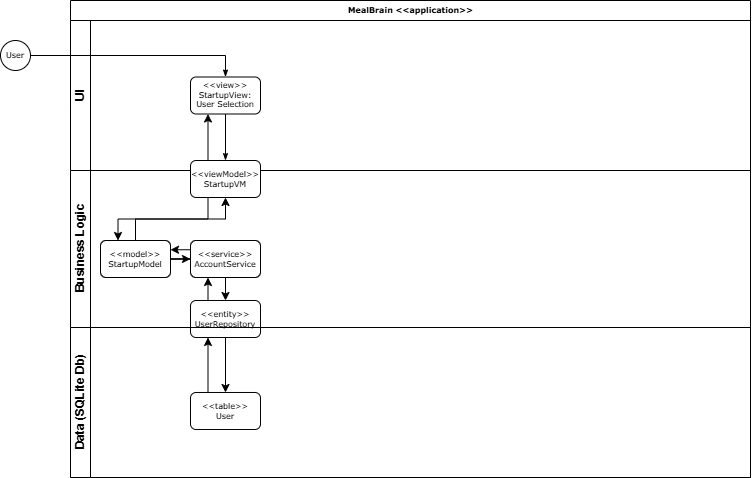

The diagram above was exported from draw.io. Its source (the exported page's mxGraphModel, read from the mxfile embedded in the PNG):
<mxGraphModel dx="1157" dy="541" grid="1" gridSize="10" guides="1" tooltips="1" connect="1" arrows="1" fold="1" page="1" pageScale="1" pageWidth="1100" pageHeight="850" background="none" math="0" shadow="0">
  <root>
    <mxCell id="0" />
    <mxCell id="1" parent="0" />
    <mxCell id="2b4e8129b02d487f-1" value="MealBrain &amp;lt;&amp;lt;application&amp;gt;&amp;gt;" style="swimlane;html=1;childLayout=stackLayout;horizontal=1;startSize=20;horizontalStack=0;rounded=0;shadow=0;labelBackgroundColor=none;strokeWidth=1;fontFamily=Verdana;fontSize=8;align=center;" parent="1" vertex="1">
      <mxGeometry x="180" y="40" width="680" height="477" as="geometry" />
    </mxCell>
    <mxCell id="2b4e8129b02d487f-2" value="UI" style="swimlane;html=1;startSize=20;horizontal=0;" parent="2b4e8129b02d487f-1" vertex="1">
      <mxGeometry y="20" width="680" height="150" as="geometry" />
    </mxCell>
    <mxCell id="2b4e8129b02d487f-6" value="&lt;div&gt;&amp;lt;&amp;lt;view&amp;gt;&amp;gt;&lt;/div&gt;StartupView: User Selection" style="rounded=1;whiteSpace=wrap;html=1;shadow=0;labelBackgroundColor=none;strokeWidth=1;fontFamily=Verdana;fontSize=8;align=center;" parent="2b4e8129b02d487f-2" vertex="1">
      <mxGeometry x="120" y="56.49999999999997" width="70" height="37" as="geometry" />
    </mxCell>
    <mxCell id="2b4e8129b02d487f-3" value="Business Logic" style="swimlane;html=1;startSize=20;horizontal=0;" parent="2b4e8129b02d487f-1" vertex="1">
      <mxGeometry y="170" width="680" height="157" as="geometry" />
    </mxCell>
    <mxCell id="cvVrs45ltGC7apYtjEZH-10" style="edgeStyle=orthogonalEdgeStyle;rounded=0;orthogonalLoop=1;jettySize=auto;html=1;exitX=0.25;exitY=1;exitDx=0;exitDy=0;entryX=0.25;entryY=0;entryDx=0;entryDy=0;" edge="1" parent="2b4e8129b02d487f-3" source="2b4e8129b02d487f-12" target="cvVrs45ltGC7apYtjEZH-6">
      <mxGeometry relative="1" as="geometry" />
    </mxCell>
    <mxCell id="2b4e8129b02d487f-12" value="&amp;lt;&amp;lt;viewModel&amp;gt;&amp;gt;&lt;div&gt;StartupVM&lt;/div&gt;" style="rounded=1;whiteSpace=wrap;html=1;shadow=0;labelBackgroundColor=none;strokeWidth=1;fontFamily=Verdana;fontSize=8;align=center;" parent="2b4e8129b02d487f-3" vertex="1">
      <mxGeometry x="120" y="-10.000000000000043" width="70" height="37" as="geometry" />
    </mxCell>
    <mxCell id="cvVrs45ltGC7apYtjEZH-7" style="edgeStyle=orthogonalEdgeStyle;rounded=0;orthogonalLoop=1;jettySize=auto;html=1;exitX=0.5;exitY=0;exitDx=0;exitDy=0;entryX=0.5;entryY=1;entryDx=0;entryDy=0;" edge="1" parent="2b4e8129b02d487f-3" source="cvVrs45ltGC7apYtjEZH-6" target="2b4e8129b02d487f-12">
      <mxGeometry relative="1" as="geometry" />
    </mxCell>
    <mxCell id="cvVrs45ltGC7apYtjEZH-13" style="edgeStyle=orthogonalEdgeStyle;rounded=0;orthogonalLoop=1;jettySize=auto;html=1;exitX=1;exitY=0.5;exitDx=0;exitDy=0;" edge="1" parent="2b4e8129b02d487f-3" source="cvVrs45ltGC7apYtjEZH-6" target="cvVrs45ltGC7apYtjEZH-12">
      <mxGeometry relative="1" as="geometry" />
    </mxCell>
    <mxCell id="cvVrs45ltGC7apYtjEZH-6" value="&amp;lt;&amp;lt;model&amp;gt;&amp;gt;&lt;div&gt;StartupModel&lt;/div&gt;" style="rounded=1;whiteSpace=wrap;html=1;shadow=0;labelBackgroundColor=none;strokeWidth=1;fontFamily=Verdana;fontSize=8;align=center;" vertex="1" parent="2b4e8129b02d487f-3">
      <mxGeometry x="30" y="70" width="70" height="37" as="geometry" />
    </mxCell>
    <mxCell id="cvVrs45ltGC7apYtjEZH-18" style="edgeStyle=orthogonalEdgeStyle;rounded=0;orthogonalLoop=1;jettySize=auto;html=1;exitX=0.25;exitY=0;exitDx=0;exitDy=0;entryX=0.25;entryY=1;entryDx=0;entryDy=0;" edge="1" parent="2b4e8129b02d487f-3" source="cvVrs45ltGC7apYtjEZH-9" target="cvVrs45ltGC7apYtjEZH-12">
      <mxGeometry relative="1" as="geometry" />
    </mxCell>
    <mxCell id="cvVrs45ltGC7apYtjEZH-14" style="edgeStyle=orthogonalEdgeStyle;rounded=0;orthogonalLoop=1;jettySize=auto;html=1;exitX=0.5;exitY=1;exitDx=0;exitDy=0;entryX=0.5;entryY=0;entryDx=0;entryDy=0;" edge="1" parent="2b4e8129b02d487f-3" source="cvVrs45ltGC7apYtjEZH-12" target="cvVrs45ltGC7apYtjEZH-9">
      <mxGeometry relative="1" as="geometry" />
    </mxCell>
    <mxCell id="cvVrs45ltGC7apYtjEZH-19" style="edgeStyle=orthogonalEdgeStyle;rounded=0;orthogonalLoop=1;jettySize=auto;html=1;exitX=0;exitY=0.25;exitDx=0;exitDy=0;entryX=1;entryY=0.25;entryDx=0;entryDy=0;" edge="1" parent="2b4e8129b02d487f-3" source="cvVrs45ltGC7apYtjEZH-12" target="cvVrs45ltGC7apYtjEZH-6">
      <mxGeometry relative="1" as="geometry" />
    </mxCell>
    <mxCell id="cvVrs45ltGC7apYtjEZH-12" value="&amp;lt;&amp;lt;service&amp;gt;&amp;gt;&lt;div&gt;AccountService&lt;/div&gt;" style="rounded=1;whiteSpace=wrap;html=1;shadow=0;labelBackgroundColor=none;strokeWidth=1;fontFamily=Verdana;fontSize=8;align=center;" vertex="1" parent="2b4e8129b02d487f-3">
      <mxGeometry x="120" y="70" width="70" height="37" as="geometry" />
    </mxCell>
    <mxCell id="cvVrs45ltGC7apYtjEZH-9" value="&amp;lt;&amp;lt;entity&amp;gt;&amp;gt;&lt;div&gt;UserRepository&lt;/div&gt;" style="rounded=1;whiteSpace=wrap;html=1;shadow=0;labelBackgroundColor=none;strokeWidth=1;fontFamily=Verdana;fontSize=8;align=center;" vertex="1" parent="2b4e8129b02d487f-3">
      <mxGeometry x="120" y="130" width="70" height="37" as="geometry" />
    </mxCell>
    <mxCell id="2b4e8129b02d487f-4" value="Data (SQLite Db)" style="swimlane;html=1;startSize=20;horizontal=0;" parent="2b4e8129b02d487f-1" vertex="1">
      <mxGeometry y="327" width="680" height="150" as="geometry" />
    </mxCell>
    <mxCell id="cvVrs45ltGC7apYtjEZH-8" value="&amp;lt;&amp;lt;table&amp;gt;&amp;gt;&lt;div&gt;User&lt;/div&gt;" style="rounded=1;whiteSpace=wrap;html=1;shadow=0;labelBackgroundColor=none;strokeWidth=1;fontFamily=Verdana;fontSize=8;align=center;" vertex="1" parent="2b4e8129b02d487f-4">
      <mxGeometry x="120" y="65" width="70" height="37" as="geometry" />
    </mxCell>
    <mxCell id="2b4e8129b02d487f-24" style="edgeStyle=orthogonalEdgeStyle;rounded=0;html=1;labelBackgroundColor=none;startArrow=none;startFill=0;startSize=5;endArrow=classicThin;endFill=1;endSize=5;jettySize=auto;orthogonalLoop=1;strokeWidth=1;fontFamily=Verdana;fontSize=8" parent="2b4e8129b02d487f-1" source="2b4e8129b02d487f-6" target="2b4e8129b02d487f-12" edge="1">
      <mxGeometry relative="1" as="geometry" />
    </mxCell>
    <mxCell id="cvVrs45ltGC7apYtjEZH-11" style="edgeStyle=orthogonalEdgeStyle;rounded=0;orthogonalLoop=1;jettySize=auto;html=1;exitX=0.25;exitY=0;exitDx=0;exitDy=0;entryX=0.25;entryY=1;entryDx=0;entryDy=0;" edge="1" parent="2b4e8129b02d487f-1" source="2b4e8129b02d487f-12" target="2b4e8129b02d487f-6">
      <mxGeometry relative="1" as="geometry" />
    </mxCell>
    <mxCell id="cvVrs45ltGC7apYtjEZH-15" style="edgeStyle=orthogonalEdgeStyle;rounded=0;orthogonalLoop=1;jettySize=auto;html=1;exitX=0.5;exitY=1;exitDx=0;exitDy=0;" edge="1" parent="2b4e8129b02d487f-1" source="cvVrs45ltGC7apYtjEZH-9" target="cvVrs45ltGC7apYtjEZH-8">
      <mxGeometry relative="1" as="geometry" />
    </mxCell>
    <mxCell id="cvVrs45ltGC7apYtjEZH-17" style="edgeStyle=orthogonalEdgeStyle;rounded=0;orthogonalLoop=1;jettySize=auto;html=1;exitX=0.25;exitY=0;exitDx=0;exitDy=0;entryX=0.25;entryY=1;entryDx=0;entryDy=0;" edge="1" parent="2b4e8129b02d487f-1" source="cvVrs45ltGC7apYtjEZH-8" target="cvVrs45ltGC7apYtjEZH-9">
      <mxGeometry relative="1" as="geometry" />
    </mxCell>
    <mxCell id="2b4e8129b02d487f-5" value="User" style="ellipse;whiteSpace=wrap;html=1;rounded=0;shadow=0;labelBackgroundColor=none;strokeWidth=1;fontFamily=Verdana;fontSize=8;align=center;" parent="1" vertex="1">
      <mxGeometry x="110" y="80" width="30" height="30" as="geometry" />
    </mxCell>
    <mxCell id="2b4e8129b02d487f-18" style="edgeStyle=orthogonalEdgeStyle;rounded=0;html=1;labelBackgroundColor=none;startArrow=none;startFill=0;startSize=5;endArrow=classicThin;endFill=1;endSize=5;jettySize=auto;orthogonalLoop=1;strokeWidth=1;fontFamily=Verdana;fontSize=8" parent="1" source="2b4e8129b02d487f-5" target="2b4e8129b02d487f-6" edge="1">
      <mxGeometry relative="1" as="geometry" />
    </mxCell>
  </root>
</mxGraphModel>